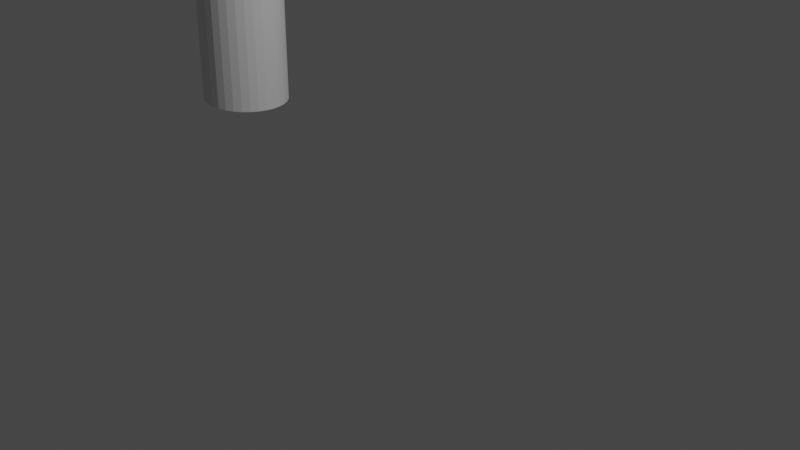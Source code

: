 # Source: untitled1box3rigs.blend  (saved by Blender 2.92.15; exported with 4.5.12 LTS)
import bpy
from mathutils import Matrix  # noqa: F401  (used for matrix-valued properties, if any)

bpy.ops.wm.read_factory_settings(use_empty=True)
scene = bpy.context.scene
scene.name = 'Scene'

# ---- collections
col_collection = bpy.data.collections.new('Collection'); scene.collection.children.link(col_collection)

# ---- world
world_world = bpy.data.worlds.new('World'); scene.world = world_world
world_world.use_nodes = True; world_world.node_tree.nodes.clear()
_N = world_world.node_tree.nodes; _L = world_world.node_tree.links
n0 = _N.new('ShaderNodeOutputWorld'); n0.name = 'World Output'; n0.location = (300, 300)
n1 = _N.new('ShaderNodeBackground'); n1.name = 'Background'; n1.location = (10, 300)
n1.inputs[0].default_value = (0.05088, 0.05088, 0.05088, 1.0)
_L.new(n1.outputs[0], n0.inputs[0])
n0.is_active_output = True
world_world.color = (0.05088, 0.05088, 0.05088)
world_world.use_sun_shadow = False
world_world.sun_shadow_jitter_overblur = 0.0

# ---- cameras
cam_camera = bpy.data.cameras.new('Camera')
cam_camera.clip_end = 100.0
cam_camera.ortho_scale = 7.314

# ---- lights
light_light = bpy.data.lights.new('Light', 'POINT')
light_light.transmission_factor = 0.0
light_light.energy = 1000.0
light_light.shadow_soft_size = 0.1
light_light.shadow_maximum_resolution = 0.006
light_light.use_absolute_resolution = True

# ---- meshes
me_cylinder = bpy.data.meshes.new('Cylinder')
me_cylinder.from_pydata([(0.0, 0.5281, -1.411), (0.0, 0.5281, 1.411), (0.1149, 0.5179, -1.411), (0.1149, 0.5179, 1.411), (0.2254, 0.4879, -1.411), (0.2254, 0.4879, 1.411), (0.3272, 0.4391, -1.411), (0.3272, 0.4391, 1.411), (0.4164, 0.3734, -1.411), (0.4164, 0.3734, 1.411), (0.4897, 0.2934, -1.411), (0.4897, 0.2934, 1.411), (0.5441, 0.2021, -1.411), (0.5441, 0.2021, 1.411), (0.5776, 0.103, -1.411), (0.5776, 0.103, 1.411), (0.5889, 3.987e-08, -1.411), (0.5889, 3.987e-08, 1.411), (0.5776, -0.103, -1.411), (0.5776, -0.103, 1.411), (0.5441, -0.2021, -1.411), (0.5441, -0.2021, 1.411), (0.4897, -0.2934, -1.411), (0.4897, -0.2934, 1.411), (0.4164, -0.3734, -1.411), (0.4164, -0.3734, 1.411), (0.3272, -0.4391, -1.411), (0.3272, -0.4391, 1.411), (0.2254, -0.4879, -1.411), (0.2254, -0.4879, 1.411), (0.1149, -0.5179, -1.411), (0.1149, -0.5179, 1.411), (-1.919e-07, -0.5281, -1.411), (-1.919e-07, -0.5281, 1.411), (-0.1149, -0.5179, -1.411), (-0.1149, -0.5179, 1.411), (-0.2254, -0.4879, -1.411), (-0.2254, -0.4879, 1.411), (-0.3272, -0.4391, -1.411), (-0.3272, -0.4391, 1.411), (-0.4164, -0.3734, -1.411), (-0.4164, -0.3734, 1.411), (-0.4897, -0.2934, -1.411), (-0.4897, -0.2934, 1.411), (-0.5441, -0.2021, -1.411), (-0.5441, -0.2021, 1.411), (-0.5776, -0.103, -1.411), (-0.5776, -0.103, 1.411), (-0.5889, 5.099e-07, -1.411), (-0.5889, 5.099e-07, 1.411), (-0.5776, 0.103, -1.411), (-0.5776, 0.103, 1.411), (-0.5441, 0.2021, -1.411), (-0.5441, 0.2021, 1.411), (-0.4897, 0.2934, -1.411), (-0.4897, 0.2934, 1.411), (-0.4164, 0.3734, -1.411), (-0.4164, 0.3734, 1.411), (-0.3272, 0.4391, -1.411), (-0.3272, 0.4391, 1.411), (-0.2254, 0.4879, -1.411), (-0.2254, 0.4879, 1.411), (-0.1149, 0.5179, -1.411), (-0.1149, 0.5179, 1.411)], [], [(0, 1, 3, 2), (2, 3, 5, 4), (4, 5, 7, 6), (6, 7, 9, 8), (8, 9, 11, 10), (10, 11, 13, 12), (12, 13, 15, 14), (14, 15, 17, 16), (16, 17, 19, 18), (18, 19, 21, 20), (20, 21, 23, 22), (22, 23, 25, 24), (24, 25, 27, 26), (26, 27, 29, 28), (28, 29, 31, 30), (30, 31, 33, 32), (32, 33, 35, 34), (34, 35, 37, 36), (36, 37, 39, 38), (38, 39, 41, 40), (40, 41, 43, 42), (42, 43, 45, 44), (44, 45, 47, 46), (46, 47, 49, 48), (48, 49, 51, 50), (50, 51, 53, 52), (52, 53, 55, 54), (54, 55, 57, 56), (56, 57, 59, 58), (58, 59, 61, 60), (3, 1, 63, 61, 59, 57, 55, 53, 51, 49, 47, 45, 43, 41, 39, 37, 35, 33, 31, 29, 27, 25, 23, 21, 19, 17, 15, 13, 11, 9, 7, 5), (60, 61, 63, 62), (62, 63, 1, 0), (0, 2, 4, 6, 8, 10, 12, 14, 16, 18, 20, 22, 24, 26, 28, 30, 32, 34, 36, 38, 40, 42, 44, 46, 48, 50, 52, 54, 56, 58, 60, 62)])
_uv = me_cylinder.uv_layers.new(name='UVMap')
_uv.uv.foreach_set('vector', [1.0, 0.5, 1.0, 1.0, 0.9688, 1.0, 0.9688, 0.5, 0.9688, 0.5, 0.9688, 1.0, 0.9375, 1.0, 0.9375, 0.5, 0.9375, 0.5, 0.9375, 1.0, 0.9062, 1.0, 0.9062, 0.5, 0.9062, 0.5, 0.9062, 1.0, 0.875, 1.0, 0.875, 0.5, 0.875, 0.5, 0.875, 1.0, 0.8438, 1.0, 0.8438, 0.5, 0.8438, 0.5, 0.8438, 1.0, 0.8125, 1.0, 0.8125, 0.5, 0.8125, 0.5, 0.8125, 1.0, 0.7812, 1.0, 0.7812, 0.5, 0.7812, 0.5, 0.7812, 1.0, 0.75, 1.0, 0.75, 0.5, 0.75, 0.5, 0.75, 1.0, 0.7188, 1.0, 0.7188, 0.5, 0.7188, 0.5, 0.7188, 1.0, 0.6875, 1.0, 0.6875, 0.5, 0.6875, 0.5, 0.6875, 1.0, 0.6562, 1.0, 0.6562, 0.5, 0.6562, 0.5, 0.6562, 1.0, 0.625, 1.0, 0.625, 0.5, 0.625, 0.5, 0.625, 1.0, 0.5938, 1.0, 0.5938, 0.5, 0.5938, 0.5, 0.5938, 1.0, 0.5625, 1.0, 0.5625, 0.5, 0.5625, 0.5, 0.5625, 1.0, 0.5312, 1.0, 0.5312, 0.5, 0.5312, 0.5, 0.5312, 1.0, 0.5, 1.0, 0.5, 0.5, 0.5, 0.5, 0.5, 1.0, 0.4688, 1.0, 0.4688, 0.5, 0.4688, 0.5, 0.4688, 1.0, 0.4375, 1.0, 0.4375, 0.5, 0.4375, 0.5, 0.4375, 1.0, 0.4062, 1.0, 0.4062, 0.5, 0.4062, 0.5, 0.4062, 1.0, 0.375, 1.0, 0.375, 0.5, 0.375, 0.5, 0.375, 1.0, 0.3438, 1.0, 0.3438, 0.5, 0.3438, 0.5, 0.3438, 1.0, 0.3125, 1.0, 0.3125, 0.5, 0.3125, 0.5, 0.3125, 1.0, 0.2812, 1.0, 0.2812, 0.5, 0.2812, 0.5, 0.2812, 1.0, 0.25, 1.0, 0.25, 0.5, 0.25, 0.5, 0.25, 1.0, 0.2188, 1.0, 0.2188, 0.5, 0.2188, 0.5, 0.2188, 1.0, 0.1875, 1.0, 0.1875, 0.5, 0.1875, 0.5, 0.1875, 1.0, 0.1562, 1.0, 0.1562, 0.5, 0.1562, 0.5, 0.1562, 1.0, 0.125, 1.0, 0.125, 0.5, 0.125, 0.5, 0.125, 1.0, 0.09375, 1.0, 0.09375, 0.5, 0.09375, 0.5, 0.09375, 1.0, 0.0625, 1.0, 0.0625, 0.5, 0.2968, 0.4854, 0.25, 0.49, 0.2032, 0.4854, 0.1582, 0.4717, 0.1167, 0.4496, 0.08029, 0.4197, 0.05045, 0.3833, 0.02827, 0.3418, 0.01461, 0.2968, 0.01, 0.25, 0.01461, 0.2032, 0.02827, 0.1582, 0.05045, 0.1167, 0.08029, 0.08029, 0.1167, 0.05045, 0.1582, 0.02827, 0.2032, 0.01461, 0.25, 0.01, 0.2968, 0.01461, 0.3418, 0.02827, 0.3833, 0.05045, 0.4197, 0.08029, 0.4496, 0.1167, 0.4717, 0.1582, 0.4854, 0.2032, 0.49, 0.25, 0.4854, 0.2968, 0.4717, 0.3418, 0.4496, 0.3833, 0.4197, 0.4197, 0.3833, 0.4496, 0.3418, 0.4717, 0.0625, 0.5, 0.0625, 1.0, 0.03125, 1.0, 0.03125, 0.5, 0.03125, 0.5, 0.03125, 1.0, 0.0, 1.0, 0.0, 0.5, 0.75, 0.49, 0.7968, 0.4854, 0.8418, 0.4717, 0.8833, 0.4496, 0.9197, 0.4197, 0.9496, 0.3833, 0.9717, 0.3418, 0.9854, 0.2968, 0.99, 0.25, 0.9854, 0.2032, 0.9717, 0.1582, 0.9496, 0.1167, 0.9197, 0.08029, 0.8833, 0.05045, 0.8418, 0.02827, 0.7968, 0.01461, 0.75, 0.01, 0.7032, 0.01461, 0.6582, 0.02827, 0.6167, 0.05045, 0.5803, 0.08029, 0.5504, 0.1167, 0.5283, 0.1582, 0.5146, 0.2032, 0.51, 0.25, 0.5146, 0.2968, 0.5283, 0.3418, 0.5504, 0.3833, 0.5803, 0.4197, 0.6167, 0.4496, 0.6582, 0.4717, 0.7032, 0.4854])
me_cylinder.use_remesh_fix_poles = True
me_cylinder.use_remesh_preserve_attributes = False
me_cylinder.use_mirror_vertex_groups = False
me_cylinder.update()
arm_armature = bpy.data.armatures.new('Armature')  # bones are not reproduced

# ---- objects
ob_light = bpy.data.objects.new('Light', light_light)
ob_camera = bpy.data.objects.new('Camera', cam_camera)
ob_cylinder = bpy.data.objects.new('Cylinder', me_cylinder)
ob_armature = bpy.data.objects.new('Armature', arm_armature)

# ---- transforms, parenting, visibility, modifiers, constraints
ob_light.location = (4.076, 1.005, 5.904)
ob_light.rotation_euler = (0.6503, 0.05522, 1.866)
ob_light.lock_rotations_4d = False
ob_light.empty_display_type = 'ARROWS'
ob_light.color = (0.0, 0.0, 0.0, 0.0)
ob_light.lineart.crease_threshold = 0.0
ob_camera.location = (7.359, -6.926, 4.958)
ob_camera.rotation_euler = (1.109, 0.0, 0.8149)
ob_camera.lock_rotations_4d = False
ob_camera.empty_display_type = 'ARROWS'
ob_camera.color = (0.0, 0.0, 0.0, 0.0)
ob_camera.display_type = 'WIRE'
ob_camera.lineart.crease_threshold = 0.0
ob_cylinder.parent = ob_armature
ob_cylinder.matrix_parent_inverse = Matrix(((1.0, -0.0, 0.0, 3.944), (-0.0, 1.0, -0.0, 0.0), (0.0, 0.0, 1.0, -0.0), (-0.0, 0.0, -0.0, 1.0)))
ob_cylinder.location = (-3.989, 1.021, 1.411)
ob_cylinder.lineart.crease_threshold = 0.0
_vg = ob_cylinder.vertex_groups.new(name='Bone')
for _i, _w in zip([0, 1, 2, 3, 4, 5, 6, 7, 8, 9, 10, 11, 12, 13, 14, 15, 16, 17, 18, 19, 20, 21, 22, 23, 24, 25, 26, 27, 28, 29, 30, 31, 32, 33, 34, 35, 36, 37, 38, 39, 40, 41, 42, 43, 44, 45, 46, 47, 48, 49, 50, 51, 52, 53, 54, 55, 56, 57, 58, 59, 60, 61, 62, 63], [0.5086, 0.05543, 0.5103, 0.05558, 0.5074, 0.0555, 0.4986, 0.05553, 0.4969, 0.05534, 0.4892, 0.05485, 0.477, 0.05418, 0.459, 0.05329, 0.4519, 0.05226, 0.4389, 0.05104, 0.4207, 0.04934, 0.3969, 0.04732, 0.3797, 0.04503, 0.3585, 0.0426, 0.342, 0.03996, 0.3279, 0.03781, 0.3304, 0.03547, 0.3354, 0.03345, 0.3455, 0.03093, 0.3581, 0.0344, 0.3779, 0.0369, 0.3923, 0.03961, 0.4116, 0.04136, 0.4243, 0.04441, 0.4478, 0.04686, 0.4649, 0.04936, 0.4769, 0.05009, 0.4828, 0.05135, 0.4956, 0.05249, 0.5025, 0.05348, 0.5048, 0.05433, 0.5009, 0.05497]): _vg.add([_i], _w, 'REPLACE')
_vg = ob_cylinder.vertex_groups.new(name='Bone.001')
for _i, _w in zip([0, 1, 2, 3, 4, 5, 6, 7, 8, 9, 10, 11, 12, 13, 14, 15, 16, 17, 18, 19, 20, 21, 22, 23, 24, 25, 26, 27, 28, 29, 30, 31, 32, 33, 34, 35, 36, 37, 38, 39, 40, 41, 42, 43, 44, 45, 46, 47, 48, 49, 50, 51, 52, 53, 54, 55, 56, 57, 58, 59, 60, 61, 62, 63], [0.3825, 0.1502, 0.3807, 0.1614, 0.3837, 0.1742, 0.3926, 0.1698, 0.3946, 0.1673, 0.4025, 0.1662, 0.4151, 0.1669, 0.4335, 0.169, 0.44, 0.1727, 0.4524, 0.1779, 0.4703, 0.1849, 0.494, 0.1723, 0.5107, 0.1611, 0.5322, 0.1511, 0.5492, 0.1421, 0.5648, 0.1349, 0.5603, 0.1285, 0.5544, 0.1235, 0.5436, 0.1188, 0.5312, 0.1242, 0.5112, 0.1236, 0.4972, 0.1246, 0.4785, 0.1196, 0.4666, 0.1174, 0.4428, 0.1158, 0.4254, 0.1155, 0.4132, 0.1146, 0.4073, 0.1171, 0.3945, 0.1209, 0.3878, 0.1259, 0.386, 0.1325, 0.3903, 0.1406]): _vg.add([_i], _w, 'REPLACE')
_vg = ob_cylinder.vertex_groups.new(name='Bone.002')
for _i, _w in zip([0, 1, 2, 3, 4, 5, 6, 7, 8, 9, 10, 11, 12, 13, 14, 15, 16, 17, 18, 19, 20, 21, 22, 23, 24, 25, 26, 27, 28, 29, 30, 31, 32, 33, 34, 35, 36, 37, 38, 39, 40, 41, 42, 43, 44, 45, 46, 47, 48, 49, 50, 51, 52, 53, 54, 55, 56, 57, 58, 59, 60, 61, 62, 63], [0.1089, 0.7943, 0.1091, 0.783, 0.1089, 0.7703, 0.1088, 0.7747, 0.1085, 0.7774, 0.1083, 0.7789, 0.1079, 0.7789, 0.1075, 0.7777, 0.1081, 0.775, 0.1087, 0.771, 0.109, 0.7654, 0.1091, 0.779, 0.1096, 0.7914, 0.1093, 0.8026, 0.1088, 0.813, 0.1073, 0.8212, 0.1093, 0.8288, 0.1102, 0.8348, 0.1109, 0.8407, 0.1107, 0.8336, 0.1108, 0.8329, 0.1105, 0.8306, 0.1099, 0.8348, 0.1091, 0.8354, 0.1095, 0.8358, 0.1098, 0.8348, 0.1098, 0.8353, 0.1099, 0.8315, 0.1098, 0.8267, 0.1097, 0.8206, 0.1093, 0.8132, 0.1088, 0.8045]): _vg.add([_i], _w, 'REPLACE')
_m = ob_cylinder.modifiers.new('Armature', 'ARMATURE')
_m.object = ob_armature
ob_armature.location = (-3.944, 0.0, 0.0)
ob_armature.lineart.crease_threshold = 0.0

# ---- collection membership
col_collection.objects.link(ob_light)
col_collection.objects.link(ob_camera)
col_collection.objects.link(ob_cylinder)
col_collection.objects.link(ob_armature)

# ---- scene / render settings (as saved in the file)
scene.camera = ob_camera
scene.frame_start = 1; scene.frame_end = 250; scene.frame_set(130)
scene.render.engine = 'BLENDER_EEVEE_NEXT'
scene.cycles.use_denoising = False
scene.cycles.samples = 128
scene.cycles.sampling_pattern = 'TABULATED_SOBOL'
scene.cycles.use_adaptive_sampling = False
scene.cycles.use_light_tree = False
scene.view_settings.view_transform = 'Filmic'
bpy.context.view_layer.update()
